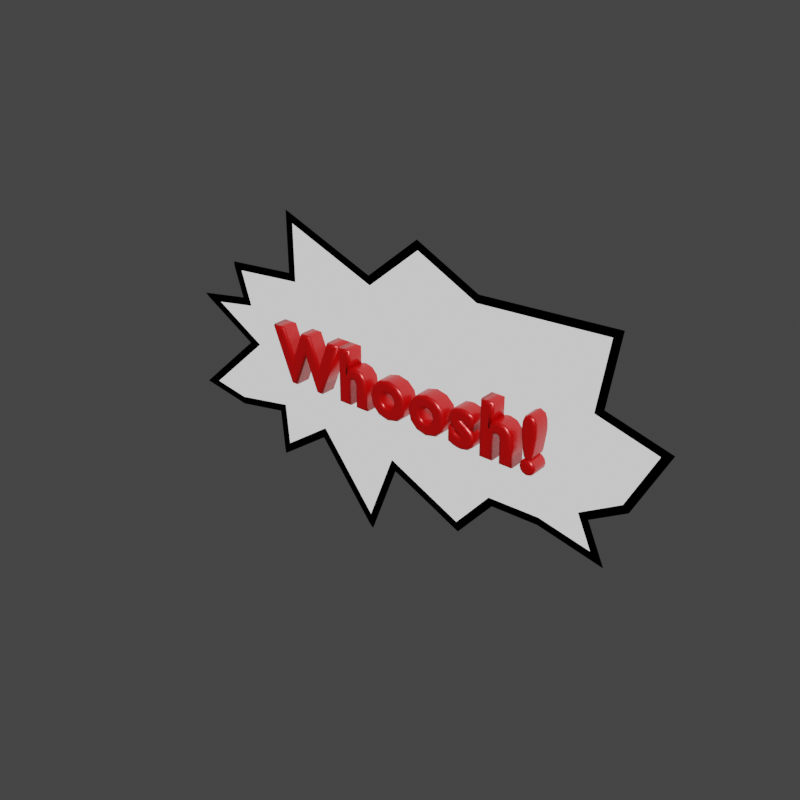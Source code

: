 # Source: letter_sfx.003.blend  (saved by Blender 2.92.15; exported with 4.5.12 LTS)
import bpy
from mathutils import Matrix  # noqa: F401  (used for matrix-valued properties, if any)

bpy.ops.wm.read_factory_settings(use_empty=True)
scene = bpy.context.scene
scene.name = 'Scene'

# ---- collections
col_letters = bpy.data.collections.new('Letters'); scene.collection.children.link(col_letters)

# ---- materials (node trees are filled in below, after node groups)
mat_white = bpy.data.materials.new('white')
mat_white.use_transparent_shadow = False
mat_black = bpy.data.materials.new('black')
mat_black.use_transparent_shadow = False
mat_material = bpy.data.materials.new('Material')
mat_material.use_backface_culling = True
mat_material.use_transparent_shadow = False
mat_material.diffuse_color = (0.0, 0.0, 0.0, 1.0)

# ---- material node trees
mat_white.use_nodes = True; mat_white.node_tree.nodes.clear()
_N = mat_white.node_tree.nodes; _L = mat_white.node_tree.links
n0 = _N.new('ShaderNodeOutputMaterial'); n0.name = 'Material Output'; n0.location = (300, 300)
n1 = _N.new('ShaderNodeBackground'); n1.name = 'Background'; n1.location = (10, 300)
_L.new(n1.outputs[0], n0.inputs[0])
n0.is_active_output = True
mat_black.use_nodes = True; mat_black.node_tree.nodes.clear()
_N = mat_black.node_tree.nodes; _L = mat_black.node_tree.links
n0 = _N.new('ShaderNodeOutputMaterial'); n0.name = 'Material Output'; n0.location = (300, 300)
n1 = _N.new('ShaderNodeBackground'); n1.name = 'Background'; n1.location = (10, 300)
n1.inputs[0].default_value = (0.0, 0.0, 0.0, 1.0)
_L.new(n1.outputs[0], n0.inputs[0])
n0.is_active_output = True
mat_material.use_nodes = True; mat_material.node_tree.nodes.clear()
_N = mat_material.node_tree.nodes; _L = mat_material.node_tree.links
n0 = _N.new('ShaderNodeOutputMaterial'); n0.name = 'Material Output'; n0.location = (300, 300)
n1 = _N.new('ShaderNodeBsdfPrincipled'); n1.name = 'Principled BSDF'; n1.location = (10, 300)
n1.distribution = 'GGX'
n1.subsurface_method = 'BURLEY'
n1.inputs[0].default_value = (0.6982, 0.0, 0.0, 1.0)
n1.inputs[1].default_value = 0.33
n1.inputs[2].default_value = 0.332
n1.inputs[3].default_value = 1.45
n1.inputs[13].default_value = 1.0
n1.inputs[27].default_value = (0.0, 0.0, 0.0, 1.0)
n1.inputs[28].default_value = 1.0
_L.new(n1.outputs[0], n0.inputs[0])
n0.is_active_output = True

# ---- world
world_world = bpy.data.worlds.new('World'); scene.world = world_world
world_world.use_nodes = True; world_world.node_tree.nodes.clear()
_N = world_world.node_tree.nodes; _L = world_world.node_tree.links
n0 = _N.new('ShaderNodeOutputWorld'); n0.name = 'World Output'; n0.location = (412, 325)
n1 = _N.new('ShaderNodeBackground'); n1.name = 'Background'; n1.location = (227, 302)
n1.inputs[0].default_value = (0.05088, 0.05088, 0.05088, 0.0)
n2 = _N.new('ShaderNodeBackground'); n2.name = 'Background.001'; n2.location = (222, 325)
n2.inputs[0].default_value = (0.04971, 0.04971, 0.04971, 1.0)
_L.new(n2.outputs[0], n0.inputs[0])
n0.is_active_output = True
world_world.color = (0.0331, 0.0331, 0.0331)
world_world.use_sun_shadow = False
world_world.sun_shadow_jitter_overblur = 0.0

# ---- meshes
me_circle = bpy.data.meshes.new('Circle')
me_circle.from_pydata([(0.2546, 7.346e-09, -0.1144), (0.09937, -1.005e-08, 0.1497), (0.3299, -5.423e-09, 0.04117), (0.2656, -1.258e-08, 0.1505), (-0.3269, 3.236e-09, -0.08386), (-0.0006224, -1.296e-08, 0.1786), (-0.01227, 8.155e-09, -0.09712), (-0.1692, -1.287e-08, 0.1763), (-0.3143, -5.158e-09, 0.0392), (-0.2609, -7.442e-09, 0.1123), (0.1277, 7.147e-09, -0.09139), (0.2448, 5.037e-09, -0.06137), (0.2357, -7.568e-09, 0.07969), (0.1185, -7.622e-09, 0.118), (0.04275, -1.652e-08, 0.1898), (-0.2399, -2.595e-09, -0.00456), (-0.2494, -3.557e-09, 0.04984), (-0.1733, -5.247e-09, 0.0947), (-0.04724, -8.281e-09, 0.1275), (-0.1953, 5.699e-09, -0.08107), (-0.1906, 1.357e-08, -0.1382), (0.07524, 1.624e-08, -0.1582), (-0.1235, 7.459e-09, -0.09194), (-0.04773, 2.072e-08, -0.1902), (0.2922, 1.253e-09, -0.0332), (0.2693, -3.23e-09, 0.0474), (0.1227, -1.319e-08, 0.1731), (0.06474, -9.139e-09, 0.1349), (-0.1637, -7.093e-09, 0.1084), (-0.2659, -6.972e-09, 0.07526), (-0.2685, 4.62e-09, -0.09416), (0.09129, 1.204e-08, -0.1278), (0.1907, 4.115e-09, -0.0904), (0.2759, 5.407e-09, -0.1)], [], [(4, 30, 19, 20, 22, 23, 6, 21, 31, 10, 32, 0, 33, 11, 24, 2, 25, 12, 3, 13, 26, 1, 27, 14, 5, 18, 7, 28, 17, 9, 29, 16, 8, 15)])
_k = {(20, 22): 0.2549, (10, 32): 0.2549, (2, 24): 0.2549, (3, 12): 0.2549, (13, 26): 0.2549, (5, 14): 0.2549, (11, 33): 0.2549, (8, 15): 0.2549, (9, 29): 0.2549, (7, 28): 0.2549, (5, 18): 0.2549, (19, 30): 0.2549, (2, 25): 0.2549, (3, 13): 0.2549, (1, 27): 0.2549, (4, 15): 0.2549, (8, 16): 0.2549, (9, 17): 0.2549, (7, 18): 0.2549, (6, 21): 0.2549, (21, 31): 0.2549, (19, 20): 0.2549, (22, 23): 0.2549, (6, 23): 0.2549, (11, 24): 0.2549, (12, 25): 0.2549, (1, 26): 0.2549, (14, 27): 0.2549, (17, 28): 0.2549, (16, 29): 0.2549, (4, 30): 0.2549, (10, 31): 0.2549, (0, 32): 0.2549, (0, 33): 0.2549}
me_circle.attributes.new('crease_edge', 'FLOAT', 'EDGE').data.foreach_set('value', [_k.get((min(e.vertices), max(e.vertices)), 0.0) for e in me_circle.edges])
_uv = me_circle.uv_layers.new(name='UVMap')
_uv.uv.foreach_set('vector', [0.0, 0.0, 0.0, 0.0, 0.0, 0.0, 0.0, 0.0, 0.0, 0.0, 0.0, 0.0, 0.0, 0.0, 0.0, 0.0, 0.0, 0.0, 0.0, 0.0, 0.0, 0.0, 0.0, 0.0, 0.0, 0.0, 0.0, 0.0, 0.0, 0.0, 0.0, 0.0, 0.0, 0.0, 0.0, 0.0, 0.0, 0.0, 0.0, 0.0, 0.0, 0.0, 0.0, 0.0, 0.0, 0.0, 0.0, 0.0, 0.0, 0.0, 0.0, 0.0, 0.0, 0.0, 0.0, 0.0, 0.0, 0.0, 0.0, 0.0, 0.0, 0.0, 0.0, 0.0, 0.0, 0.0, 0.0, 0.0])
me_circle.materials.append(mat_white)
me_circle.materials.append(mat_black)
me_circle.use_remesh_fix_poles = True
me_circle.use_remesh_preserve_attributes = False
me_circle.use_mirror_vertex_groups = False
me_circle.update()

# ---- curves / text
txt_text = bpy.data.curves.new('Text', 'FONT')
txt_text.dimensions = '2D'
txt_text.body = 'Whoosh!'
txt_text.materials.append(mat_material)
txt_text.use_path_clamp = True
txt_text.extrude = 0.01
txt_text.bevel_depth = 0.005
txt_text.resolution_u = 3
txt_text.fill_mode = 'FRONT'
txt_text.align_x = 'CENTER'
txt_text.align_y = 'CENTER'
txt_text.size = 0.1
txt_text.space_character = 1.14

# ---- objects
ob_sfx = bpy.data.objects.new('SFX', me_circle)
ob_text = bpy.data.objects.new('Text', txt_text)

# ---- transforms, parenting, visibility, modifiers, constraints
ob_sfx.location = (0.0, 0.0, 0.0)
ob_sfx.lineart.crease_threshold = 0.0
_vg = ob_sfx.vertex_groups.new(name='tail')
_vg = ob_sfx.vertex_groups.new(name='balloon')
_m = ob_sfx.modifiers.new('Weld', 'WELD')
_m.merge_threshold = 0.0484
_m = ob_sfx.modifiers.new('Wireframe', 'WIREFRAME')
_m.thickness = 0.01
_m.offset = -0.0354
_m.use_replace = False
_m.use_boundary = True
_m.material_offset = 1
ob_text.parent = ob_sfx
ob_text.location = (0.01137, -0.01032, 0.006862)
ob_text.rotation_euler = (1.571, -0.0, 0.0)
ob_text.scale = (0.8865, 0.8865, 0.8865)
ob_text.lineart.crease_threshold = 0.0

# ---- collection membership
col_letters.objects.link(ob_sfx)
col_letters.objects.link(ob_text)

# ---- scene / render settings (as saved in the file)
scene.frame_start = 1; scene.frame_end = 72; scene.frame_set(1)
scene.render.engine = 'BLENDER_EEVEE_NEXT'
scene.render.resolution_x = 256
scene.render.resolution_y = 256
scene.render.motion_blur_shutter = 1.0
scene.cycles.use_denoising = False
scene.cycles.samples = 128
scene.cycles.sampling_pattern = 'TABULATED_SOBOL'
scene.cycles.use_adaptive_sampling = False
scene.cycles.use_light_tree = False
scene.eevee.taa_render_samples = 32
scene.eevee.use_gtao = True
scene.eevee.gtao_quality = 0.2349
scene.eevee.gtao_distance = 5.79
scene.eevee.fast_gi_quality = 0.2349
scene.eevee.use_raytracing = True
scene.view_settings.view_transform = 'Filmic'
bpy.context.view_layer.update()

# ---- added for rendering (the .blend has no active camera and no usable light): camera, sun
cam_auto = bpy.data.cameras.new('AutoCamera')
cam_auto.lens = 50.0
cam_auto.sensor_width = 36.0
cam_auto.clip_end = 1000.0
ob_auto_camera = bpy.data.objects.new('AutoCamera', cam_auto)
scene.collection.objects.link(ob_auto_camera)
ob_auto_camera.location = (0.721198, -0.868412, 0.572114)
ob_auto_camera.rotation_euler = (1.09748, -7.21219e-08, 0.694738)
scene.camera = ob_auto_camera
light_auto_sun = bpy.data.lights.new('AutoSun', 'SUN')
light_auto_sun.energy = 3.0
light_auto_sun.angle = 0.0523599
ob_auto_sun = bpy.data.objects.new('AutoSun', light_auto_sun)
scene.collection.objects.link(ob_auto_sun)
ob_auto_sun.rotation_euler = (0.872665, 0.174533, 0.523599)
bpy.context.view_layer.update()
